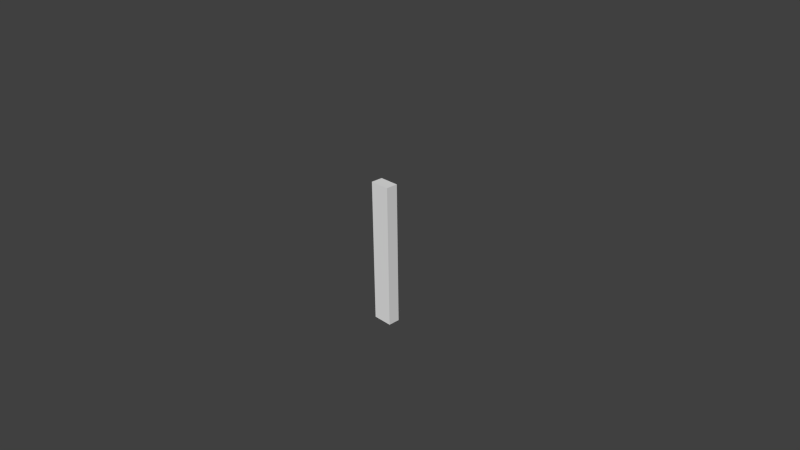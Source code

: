 # Source: Machete.blend  (saved by Blender 2.69.0; exported with 4.5.12 LTS)
import bpy
from mathutils import Matrix  # noqa: F401  (used for matrix-valued properties, if any)

bpy.ops.wm.read_factory_settings(use_empty=True)
scene = bpy.context.scene
scene.name = 'Scene'

# ---- collections
col_collection_1 = bpy.data.collections.new('Collection 1'); scene.collection.children.link(col_collection_1)

# ---- world
world_world = bpy.data.worlds.new('World'); scene.world = world_world
world_world.color = (0.05088, 0.05088, 0.05088)
world_world.use_sun_shadow = False
world_world.sun_shadow_jitter_overblur = 0.0
world_world.cycles.sampling_method = 'MANUAL'
world_world.cycles.sample_map_resolution = 256

# ---- cameras
cam_camera = bpy.data.cameras.new('Camera')
cam_camera.clip_end = 100.0
cam_camera.lens = 35.0
cam_camera.sensor_width = 32.0
cam_camera.sensor_height = 18.0
cam_camera.ortho_scale = 7.314
cam_camera.dof.focus_distance = 0.0
cam_camera.dof.aperture_fstop = 128.0

# ---- meshes
me_cube_002 = bpy.data.meshes.new('Cube.002')
me_cube_002.from_pydata([(-0.14, 0.08273, -1.0), (-0.14, -0.08273, -1.0), (0.14, -0.08273, -1.0), (0.14, 0.08273, -1.0), (-0.14, 0.08273, 1.0), (-0.14, -0.08273, 1.0), (0.14, -0.08273, 1.0), (0.14, 0.08273, 1.0)], [], [(4, 0, 1, 5), (5, 1, 2, 6), (6, 2, 3, 7), (7, 3, 0, 4), (0, 3, 2, 1), (7, 4, 5, 6)])
me_cube_002.use_remesh_preserve_volume = False
me_cube_002.use_remesh_preserve_attributes = False
me_cube_002.use_mirror_vertex_groups = False
me_cube_002.update()

# ---- objects
ob_cube = bpy.data.objects.new('Cube', me_cube_002)
ob_camera = bpy.data.objects.new('Camera', cam_camera)

# ---- transforms, parenting, visibility, modifiers, constraints
ob_cube.location = (-3.129e-07, 0.2083, -0.06873)
ob_cube.lineart.crease_threshold = 0.0
ob_camera.location = (7.481, -6.508, 5.344)
ob_camera.rotation_euler = (1.109, 0.01082, 0.8149)
ob_camera.lock_rotations_4d = False
ob_camera.empty_display_type = 'ARROWS'
ob_camera.color = (0.0, 0.0, 0.0, 0.0)
ob_camera.display_type = 'WIRE'
ob_camera.lineart.crease_threshold = 0.0

# ---- collection membership
col_collection_1.objects.link(ob_cube)
col_collection_1.objects.link(ob_camera)

# ---- scene / render settings (as saved in the file)
scene.camera = ob_camera
scene.frame_start = 1; scene.frame_end = 250; scene.frame_set(1)
scene.render.engine = 'BLENDER_EEVEE_NEXT'
scene.render.image_settings.compression = 90
scene.render.resolution_percentage = 50
scene.render.dither_intensity = 0.0
scene.cycles.use_denoising = False
scene.cycles.samples = 10
scene.cycles.sampling_pattern = 'TABULATED_SOBOL'
scene.cycles.light_sampling_threshold = 0.0
scene.cycles.use_adaptive_sampling = False
scene.cycles.use_light_tree = False
scene.cycles.blur_glossy = 0.0
scene.cycles.volume_bounces = 1
scene.cycles.pixel_filter_type = 'GAUSSIAN'
scene.cycles.sample_clamp_indirect = 0.0
scene.view_settings.view_transform = 'Standard'
bpy.context.view_layer.update()

# ---- added for rendering (the .blend has no usable light): sun
light_auto_sun = bpy.data.lights.new('AutoSun', 'SUN')
light_auto_sun.energy = 3.0
light_auto_sun.angle = 0.0523599
ob_auto_sun = bpy.data.objects.new('AutoSun', light_auto_sun)
scene.collection.objects.link(ob_auto_sun)
ob_auto_sun.rotation_euler = (0.872665, 0.174533, 0.523599)
bpy.context.view_layer.update()
